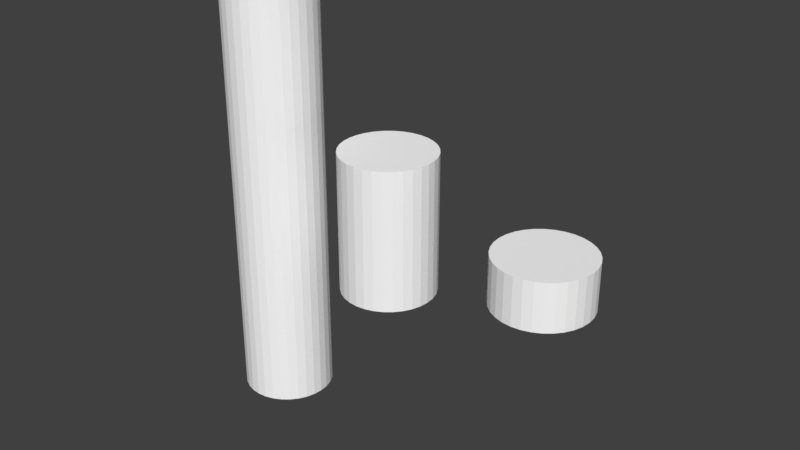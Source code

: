 # Source: measuring_rods.blend  (saved by Blender 2.79.0; exported with 4.5.12 LTS)
import bpy
from mathutils import Matrix  # noqa: F401  (used for matrix-valued properties, if any)

bpy.ops.wm.read_factory_settings(use_empty=True)
scene = bpy.context.scene
scene.name = 'Scene'

# ---- collections
col_collection_1 = bpy.data.collections.new('Collection 1'); scene.collection.children.link(col_collection_1)

# ---- materials (node trees are filled in below, after node groups)
mat_material = bpy.data.materials.new('Material')
mat_material.alpha_threshold = 0.0
mat_material.use_transparent_shadow = False
mat_material.diffuse_color = (1.0, 1.0, 1.0, 1.0)
mat_material.roughness = 0.5
mat_material.line_color = (0.0, 0.0, 0.0, 1.0)

# ---- material node trees

# ---- world
world_world = bpy.data.worlds.new('World'); scene.world = world_world
world_world.color = (0.05088, 0.05088, 0.05088)
world_world.use_sun_shadow = False
world_world.sun_shadow_jitter_overblur = 0.0
world_world.cycles.sampling_method = 'MANUAL'

# ---- meshes
me_cylinder_003 = bpy.data.meshes.new('Cylinder.003')
me_cylinder_003.from_pydata([(0.0, 1.0, -1.5), (0.0, 1.0, 1.5), (0.1951, 0.9808, -1.5), (0.1951, 0.9808, 1.5), (0.3827, 0.9239, -1.5), (0.3827, 0.9239, 1.5), (0.5556, 0.8315, -1.5), (0.5556, 0.8315, 1.5), (0.7071, 0.7071, -1.5), (0.7071, 0.7071, 1.5), (0.8315, 0.5556, -1.5), (0.8315, 0.5556, 1.5), (0.9239, 0.3827, -1.5), (0.9239, 0.3827, 1.5), (0.9808, 0.1951, -1.5), (0.9808, 0.1951, 1.5), (1.0, 7.55e-08, -1.5), (1.0, 7.55e-08, 1.5), (0.9808, -0.1951, -1.5), (0.9808, -0.1951, 1.5), (0.9239, -0.3827, -1.5), (0.9239, -0.3827, 1.5), (0.8315, -0.5556, -1.5), (0.8315, -0.5556, 1.5), (0.7071, -0.7071, -1.5), (0.7071, -0.7071, 1.5), (0.5556, -0.8315, -1.5), (0.5556, -0.8315, 1.5), (0.3827, -0.9239, -1.5), (0.3827, -0.9239, 1.5), (0.1951, -0.9808, -1.5), (0.1951, -0.9808, 1.5), (-3.258e-07, -1.0, -1.5), (-3.258e-07, -1.0, 1.5), (-0.1951, -0.9808, -1.5), (-0.1951, -0.9808, 1.5), (-0.3827, -0.9239, -1.5), (-0.3827, -0.9239, 1.5), (-0.5556, -0.8315, -1.5), (-0.5556, -0.8315, 1.5), (-0.7071, -0.7071, -1.5), (-0.7071, -0.7071, 1.5), (-0.8315, -0.5556, -1.5), (-0.8315, -0.5556, 1.5), (-0.9239, -0.3827, -1.5), (-0.9239, -0.3827, 1.5), (-0.9808, -0.1951, -1.5), (-0.9808, -0.1951, 1.5), (-1.0, 9.656e-07, -1.5), (-1.0, 9.656e-07, 1.5), (-0.9808, 0.1951, -1.5), (-0.9808, 0.1951, 1.5), (-0.9239, 0.3827, -1.5), (-0.9239, 0.3827, 1.5), (-0.8315, 0.5556, -1.5), (-0.8315, 0.5556, 1.5), (-0.7071, 0.7071, -1.5), (-0.7071, 0.7071, 1.5), (-0.5556, 0.8315, -1.5), (-0.5556, 0.8315, 1.5), (-0.3827, 0.9239, -1.5), (-0.3827, 0.9239, 1.5), (-0.1951, 0.9808, -1.5), (-0.1951, 0.9808, 1.5)], [], [(0, 1, 3, 2), (2, 3, 5, 4), (4, 5, 7, 6), (6, 7, 9, 8), (8, 9, 11, 10), (10, 11, 13, 12), (12, 13, 15, 14), (14, 15, 17, 16), (16, 17, 19, 18), (18, 19, 21, 20), (20, 21, 23, 22), (22, 23, 25, 24), (24, 25, 27, 26), (26, 27, 29, 28), (28, 29, 31, 30), (30, 31, 33, 32), (32, 33, 35, 34), (34, 35, 37, 36), (36, 37, 39, 38), (38, 39, 41, 40), (40, 41, 43, 42), (42, 43, 45, 44), (44, 45, 47, 46), (46, 47, 49, 48), (48, 49, 51, 50), (50, 51, 53, 52), (52, 53, 55, 54), (54, 55, 57, 56), (56, 57, 59, 58), (58, 59, 61, 60), (3, 1, 63, 61, 59, 57, 55, 53, 51, 49, 47, 45, 43, 41, 39, 37, 35, 33, 31, 29, 27, 25, 23, 21, 19, 17, 15, 13, 11, 9, 7, 5), (60, 61, 63, 62), (62, 63, 1, 0), (0, 2, 4, 6, 8, 10, 12, 14, 16, 18, 20, 22, 24, 26, 28, 30, 32, 34, 36, 38, 40, 42, 44, 46, 48, 50, 52, 54, 56, 58, 60, 62)])
me_cylinder_003.materials.append(mat_material)
me_cylinder_003.use_remesh_preserve_volume = False
me_cylinder_003.use_remesh_preserve_attributes = False
me_cylinder_003.use_mirror_vertex_groups = False
me_cylinder_003.update()
me_cylinder_002 = bpy.data.meshes.new('Cylinder.002')
me_cylinder_002.from_pydata([(0.0, 1.0, -1.5), (0.0, 1.0, 1.5), (0.1951, 0.9808, -1.5), (0.1951, 0.9808, 1.5), (0.3827, 0.9239, -1.5), (0.3827, 0.9239, 1.5), (0.5556, 0.8315, -1.5), (0.5556, 0.8315, 1.5), (0.7071, 0.7071, -1.5), (0.7071, 0.7071, 1.5), (0.8315, 0.5556, -1.5), (0.8315, 0.5556, 1.5), (0.9239, 0.3827, -1.5), (0.9239, 0.3827, 1.5), (0.9808, 0.1951, -1.5), (0.9808, 0.1951, 1.5), (1.0, 7.55e-08, -1.5), (1.0, 7.55e-08, 1.5), (0.9808, -0.1951, -1.5), (0.9808, -0.1951, 1.5), (0.9239, -0.3827, -1.5), (0.9239, -0.3827, 1.5), (0.8315, -0.5556, -1.5), (0.8315, -0.5556, 1.5), (0.7071, -0.7071, -1.5), (0.7071, -0.7071, 1.5), (0.5556, -0.8315, -1.5), (0.5556, -0.8315, 1.5), (0.3827, -0.9239, -1.5), (0.3827, -0.9239, 1.5), (0.1951, -0.9808, -1.5), (0.1951, -0.9808, 1.5), (-3.258e-07, -1.0, -1.5), (-3.258e-07, -1.0, 1.5), (-0.1951, -0.9808, -1.5), (-0.1951, -0.9808, 1.5), (-0.3827, -0.9239, -1.5), (-0.3827, -0.9239, 1.5), (-0.5556, -0.8315, -1.5), (-0.5556, -0.8315, 1.5), (-0.7071, -0.7071, -1.5), (-0.7071, -0.7071, 1.5), (-0.8315, -0.5556, -1.5), (-0.8315, -0.5556, 1.5), (-0.9239, -0.3827, -1.5), (-0.9239, -0.3827, 1.5), (-0.9808, -0.1951, -1.5), (-0.9808, -0.1951, 1.5), (-1.0, 9.656e-07, -1.5), (-1.0, 9.656e-07, 1.5), (-0.9808, 0.1951, -1.5), (-0.9808, 0.1951, 1.5), (-0.9239, 0.3827, -1.5), (-0.9239, 0.3827, 1.5), (-0.8315, 0.5556, -1.5), (-0.8315, 0.5556, 1.5), (-0.7071, 0.7071, -1.5), (-0.7071, 0.7071, 1.5), (-0.5556, 0.8315, -1.5), (-0.5556, 0.8315, 1.5), (-0.3827, 0.9239, -1.5), (-0.3827, 0.9239, 1.5), (-0.1951, 0.9808, -1.5), (-0.1951, 0.9808, 1.5)], [], [(0, 1, 3, 2), (2, 3, 5, 4), (4, 5, 7, 6), (6, 7, 9, 8), (8, 9, 11, 10), (10, 11, 13, 12), (12, 13, 15, 14), (14, 15, 17, 16), (16, 17, 19, 18), (18, 19, 21, 20), (20, 21, 23, 22), (22, 23, 25, 24), (24, 25, 27, 26), (26, 27, 29, 28), (28, 29, 31, 30), (30, 31, 33, 32), (32, 33, 35, 34), (34, 35, 37, 36), (36, 37, 39, 38), (38, 39, 41, 40), (40, 41, 43, 42), (42, 43, 45, 44), (44, 45, 47, 46), (46, 47, 49, 48), (48, 49, 51, 50), (50, 51, 53, 52), (52, 53, 55, 54), (54, 55, 57, 56), (56, 57, 59, 58), (58, 59, 61, 60), (3, 1, 63, 61, 59, 57, 55, 53, 51, 49, 47, 45, 43, 41, 39, 37, 35, 33, 31, 29, 27, 25, 23, 21, 19, 17, 15, 13, 11, 9, 7, 5), (60, 61, 63, 62), (62, 63, 1, 0), (0, 2, 4, 6, 8, 10, 12, 14, 16, 18, 20, 22, 24, 26, 28, 30, 32, 34, 36, 38, 40, 42, 44, 46, 48, 50, 52, 54, 56, 58, 60, 62)])
me_cylinder_002.materials.append(mat_material)
me_cylinder_002.use_remesh_preserve_volume = False
me_cylinder_002.use_remesh_preserve_attributes = False
me_cylinder_002.use_mirror_vertex_groups = False
me_cylinder_002.update()
me_cylinder_001 = bpy.data.meshes.new('Cylinder.001')
me_cylinder_001.from_pydata([(0.0, 1.0, -1.5), (0.0, 1.0, 1.5), (0.1951, 0.9808, -1.5), (0.1951, 0.9808, 1.5), (0.3827, 0.9239, -1.5), (0.3827, 0.9239, 1.5), (0.5556, 0.8315, -1.5), (0.5556, 0.8315, 1.5), (0.7071, 0.7071, -1.5), (0.7071, 0.7071, 1.5), (0.8315, 0.5556, -1.5), (0.8315, 0.5556, 1.5), (0.9239, 0.3827, -1.5), (0.9239, 0.3827, 1.5), (0.9808, 0.1951, -1.5), (0.9808, 0.1951, 1.5), (1.0, 7.55e-08, -1.5), (1.0, 7.55e-08, 1.5), (0.9808, -0.1951, -1.5), (0.9808, -0.1951, 1.5), (0.9239, -0.3827, -1.5), (0.9239, -0.3827, 1.5), (0.8315, -0.5556, -1.5), (0.8315, -0.5556, 1.5), (0.7071, -0.7071, -1.5), (0.7071, -0.7071, 1.5), (0.5556, -0.8315, -1.5), (0.5556, -0.8315, 1.5), (0.3827, -0.9239, -1.5), (0.3827, -0.9239, 1.5), (0.1951, -0.9808, -1.5), (0.1951, -0.9808, 1.5), (-3.258e-07, -1.0, -1.5), (-3.258e-07, -1.0, 1.5), (-0.1951, -0.9808, -1.5), (-0.1951, -0.9808, 1.5), (-0.3827, -0.9239, -1.5), (-0.3827, -0.9239, 1.5), (-0.5556, -0.8315, -1.5), (-0.5556, -0.8315, 1.5), (-0.7071, -0.7071, -1.5), (-0.7071, -0.7071, 1.5), (-0.8315, -0.5556, -1.5), (-0.8315, -0.5556, 1.5), (-0.9239, -0.3827, -1.5), (-0.9239, -0.3827, 1.5), (-0.9808, -0.1951, -1.5), (-0.9808, -0.1951, 1.5), (-1.0, 9.656e-07, -1.5), (-1.0, 9.656e-07, 1.5), (-0.9808, 0.1951, -1.5), (-0.9808, 0.1951, 1.5), (-0.9239, 0.3827, -1.5), (-0.9239, 0.3827, 1.5), (-0.8315, 0.5556, -1.5), (-0.8315, 0.5556, 1.5), (-0.7071, 0.7071, -1.5), (-0.7071, 0.7071, 1.5), (-0.5556, 0.8315, -1.5), (-0.5556, 0.8315, 1.5), (-0.3827, 0.9239, -1.5), (-0.3827, 0.9239, 1.5), (-0.1951, 0.9808, -1.5), (-0.1951, 0.9808, 1.5)], [], [(0, 1, 3, 2), (2, 3, 5, 4), (4, 5, 7, 6), (6, 7, 9, 8), (8, 9, 11, 10), (10, 11, 13, 12), (12, 13, 15, 14), (14, 15, 17, 16), (16, 17, 19, 18), (18, 19, 21, 20), (20, 21, 23, 22), (22, 23, 25, 24), (24, 25, 27, 26), (26, 27, 29, 28), (28, 29, 31, 30), (30, 31, 33, 32), (32, 33, 35, 34), (34, 35, 37, 36), (36, 37, 39, 38), (38, 39, 41, 40), (40, 41, 43, 42), (42, 43, 45, 44), (44, 45, 47, 46), (46, 47, 49, 48), (48, 49, 51, 50), (50, 51, 53, 52), (52, 53, 55, 54), (54, 55, 57, 56), (56, 57, 59, 58), (58, 59, 61, 60), (3, 1, 63, 61, 59, 57, 55, 53, 51, 49, 47, 45, 43, 41, 39, 37, 35, 33, 31, 29, 27, 25, 23, 21, 19, 17, 15, 13, 11, 9, 7, 5), (60, 61, 63, 62), (62, 63, 1, 0), (0, 2, 4, 6, 8, 10, 12, 14, 16, 18, 20, 22, 24, 26, 28, 30, 32, 34, 36, 38, 40, 42, 44, 46, 48, 50, 52, 54, 56, 58, 60, 62)])
me_cylinder_001.materials.append(mat_material)
me_cylinder_001.use_remesh_preserve_volume = False
me_cylinder_001.use_remesh_preserve_attributes = False
me_cylinder_001.use_mirror_vertex_groups = False
me_cylinder_001.update()

# ---- objects
ob_3_3ft = bpy.data.objects.new('3.3ft', me_cylinder_003)
ob_33ft = bpy.data.objects.new('33ft', me_cylinder_002)
ob_9_8ft = bpy.data.objects.new('9.8ft', me_cylinder_001)

# ---- transforms, parenting, visibility, modifiers, constraints
ob_3_3ft.location = (3.629, 0.0, 0.0)
ob_3_3ft.scale = (1.0, 1.0, 0.3353)
ob_3_3ft.lineart.crease_threshold = 0.0
ob_33ft.location = (-3.044, 0.0, 0.0)
ob_33ft.scale = (1.0, 1.0, 3.333)
ob_33ft.lineart.crease_threshold = 0.0
ob_9_8ft.location = (0.0, 0.0, 0.0)
ob_9_8ft.lineart.crease_threshold = 0.0

# ---- collection membership
col_collection_1.objects.link(ob_3_3ft)
col_collection_1.objects.link(ob_33ft)
col_collection_1.objects.link(ob_9_8ft)

# ---- scene / render settings (as saved in the file)
scene.frame_start = 1; scene.frame_end = 250; scene.frame_set(1)
scene.render.engine = 'BLENDER_EEVEE_NEXT'
scene.render.resolution_percentage = 50
scene.render.dither_intensity = 0.0
scene.cycles.use_denoising = False
scene.cycles.samples = 128
scene.cycles.sampling_pattern = 'TABULATED_SOBOL'
scene.cycles.use_adaptive_sampling = False
scene.cycles.use_light_tree = False
scene.cycles.blur_glossy = 0.0
scene.cycles.sample_clamp_indirect = 0.0
scene.view_settings.view_transform = 'Standard'
bpy.context.view_layer.update()

# ---- added for rendering (the .blend has no active camera and no usable light): camera, sun
cam_auto = bpy.data.cameras.new('AutoCamera')
cam_auto.lens = 50.0
cam_auto.sensor_width = 36.0
cam_auto.clip_end = 1000.0
ob_auto_camera = bpy.data.objects.new('AutoCamera', cam_auto)
scene.collection.objects.link(ob_auto_camera)
ob_auto_camera.location = (12.6785, -14.8633, 9.90888)
ob_auto_camera.rotation_euler = (1.09748, -7.21219e-08, 0.694738)
scene.camera = ob_auto_camera
light_auto_sun = bpy.data.lights.new('AutoSun', 'SUN')
light_auto_sun.energy = 3.0
light_auto_sun.angle = 0.0523599
ob_auto_sun = bpy.data.objects.new('AutoSun', light_auto_sun)
scene.collection.objects.link(ob_auto_sun)
ob_auto_sun.rotation_euler = (0.872665, 0.174533, 0.523599)
bpy.context.view_layer.update()
